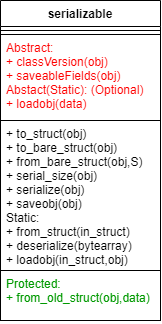

The diagram above was exported from draw.io. Its source (the exported page's mxGraphModel, read from the mxfile embedded in the PNG):
<mxGraphModel dx="434" dy="405" grid="1" gridSize="10" guides="1" tooltips="1" connect="1" arrows="1" fold="1" page="1" pageScale="1" pageWidth="827" pageHeight="1169" math="0" shadow="0">
  <root>
    <mxCell id="0" />
    <mxCell id="1" parent="0" />
    <mxCell id="jufyEJkf2bV0eigFqLfv-1" value="serializable" style="swimlane;fontStyle=1;align=center;verticalAlign=top;childLayout=stackLayout;horizontal=1;startSize=26;horizontalStack=0;resizeParent=1;resizeParentMax=0;resizeLast=0;collapsible=1;marginBottom=0;" vertex="1" parent="1">
      <mxGeometry x="290" y="150" width="160" height="320" as="geometry" />
    </mxCell>
    <mxCell id="jufyEJkf2bV0eigFqLfv-3" value="" style="line;strokeWidth=1;fillColor=none;align=left;verticalAlign=middle;spacingTop=-1;spacingLeft=3;spacingRight=3;rotatable=0;labelPosition=right;points=[];portConstraint=eastwest;" vertex="1" parent="jufyEJkf2bV0eigFqLfv-1">
      <mxGeometry y="26" width="160" height="8" as="geometry" />
    </mxCell>
    <mxCell id="jufyEJkf2bV0eigFqLfv-4" value="Abstract:&#10;+ classVersion(obj)&#10;+ saveableFields(obj)&#10;Abstact(Static): (Optional)&#10;+ loadobj(data)" style="text;fillColor=none;align=left;verticalAlign=top;spacingLeft=4;spacingRight=4;overflow=hidden;rotatable=0;points=[[0,0.5],[1,0.5]];portConstraint=eastwest;fontColor=#FF0000;strokeColor=#000000;" vertex="1" parent="jufyEJkf2bV0eigFqLfv-1">
      <mxGeometry y="34" width="160" height="86" as="geometry" />
    </mxCell>
    <mxCell id="jufyEJkf2bV0eigFqLfv-5" value="+ to_struct(obj)&#10;+ to_bare_struct(obj)&#10;+ from_bare_struct(obj,S)&#10;+ serial_size(obj)&#10;+ serialize(obj)&#10;+ saveobj(obj)&#10;Static:&#10;+ from_struct(in_struct)&#10;+ deserialize(bytearray)&#10;+ loadobj(in_struct,obj)&#10;" style="text;strokeColor=none;fillColor=none;align=left;verticalAlign=top;spacingLeft=4;spacingRight=4;overflow=hidden;rotatable=0;points=[[0,0.5],[1,0.5]];portConstraint=eastwest;" vertex="1" parent="jufyEJkf2bV0eigFqLfv-1">
      <mxGeometry y="120" width="160" height="150" as="geometry" />
    </mxCell>
    <mxCell id="jufyEJkf2bV0eigFqLfv-6" value="Protected:&#10;+ from_old_struct(obj,data)" style="text;fillColor=none;align=left;verticalAlign=top;spacingLeft=4;spacingRight=4;overflow=hidden;rotatable=0;points=[[0,0.5],[1,0.5]];portConstraint=eastwest;strokeColor=#000000;fontColor=#009900;" vertex="1" parent="jufyEJkf2bV0eigFqLfv-1">
      <mxGeometry y="270" width="160" height="50" as="geometry" />
    </mxCell>
  </root>
</mxGraphModel>